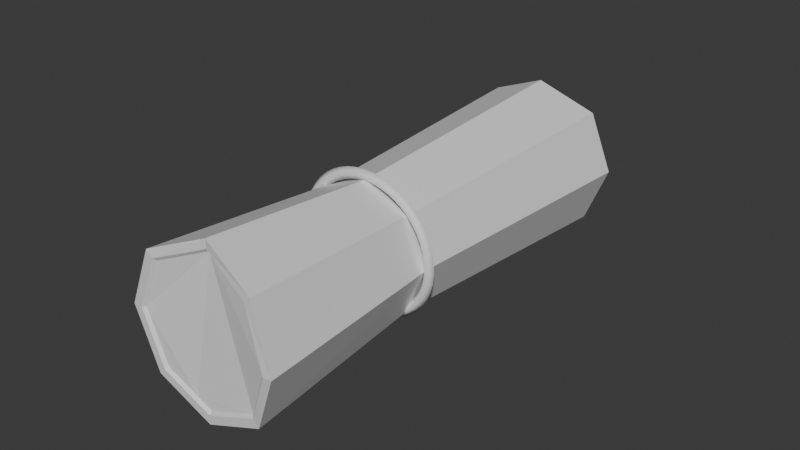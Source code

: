 # Source: scroll.blend  (saved by Blender 4.0.36; exported with 4.5.12 LTS)
import bpy
from mathutils import Matrix  # noqa: F401  (used for matrix-valued properties, if any)

bpy.ops.wm.read_factory_settings(use_empty=True)
scene = bpy.context.scene
scene.name = 'Scene'

# ---- collections
col_collection = bpy.data.collections.new('Collection'); scene.collection.children.link(col_collection)

# ---- materials (node trees are filled in below, after node groups)
mat_material = bpy.data.materials.new('Material')
mat_material.use_transparent_shadow = False
mat_string = bpy.data.materials.new('string')
mat_string.use_transparent_shadow = False

# ---- material node trees
mat_material.use_nodes = True; mat_material.node_tree.nodes.clear()
_N = mat_material.node_tree.nodes; _L = mat_material.node_tree.links
n0 = _N.new('ShaderNodeBsdfPrincipled'); n0.name = 'Principled BSDF'; n0.location = (10, 300)
n0.inputs[3].default_value = 1.45
n1 = _N.new('ShaderNodeOutputMaterial'); n1.name = 'Material Output'; n1.location = (300, 300)
_L.new(n0.outputs[0], n1.inputs[0])
n1.is_active_output = True
mat_string.use_nodes = True; mat_string.node_tree.nodes.clear()
_N = mat_string.node_tree.nodes; _L = mat_string.node_tree.links
n0 = _N.new('ShaderNodeBsdfPrincipled'); n0.name = 'Principled BSDF'; n0.location = (10, 300)
n0.inputs[3].default_value = 1.45
n1 = _N.new('ShaderNodeOutputMaterial'); n1.name = 'Material Output'; n1.location = (300, 300)
_L.new(n0.outputs[0], n1.inputs[0])
n1.is_active_output = True

# ---- world
world_world = bpy.data.worlds.new('World'); scene.world = world_world
world_world.use_nodes = True; world_world.node_tree.nodes.clear()
_N = world_world.node_tree.nodes; _L = world_world.node_tree.links
n0 = _N.new('ShaderNodeOutputWorld'); n0.name = 'World Output'; n0.location = (300, 300)
n1 = _N.new('ShaderNodeBackground'); n1.name = 'Background'; n1.location = (10, 300)
n1.inputs[0].default_value = (0.05088, 0.05088, 0.05088, 1.0)
_L.new(n1.outputs[0], n0.inputs[0])
n0.is_active_output = True
world_world.color = (0.05088, 0.05088, 0.05088)
world_world.use_sun_shadow = False
world_world.sun_shadow_jitter_overblur = 0.0

# ---- meshes
me_cylinder = bpy.data.meshes.new('Cylinder')
me_cylinder.from_pydata([(0.1124, 0.2112, 0.09435), (0.1124, -0.3392, 0.08945), (0.1792, 0.222, 0.06672), (0.1757, -0.3535, 0.06325), (0.2068, 0.222, 9.705e-09), (0.2019, -0.3612, -1.579e-08), (0.1792, 0.222, -0.06672), (0.1757, -0.3535, -0.06325), (0.1124, 0.222, -0.09435), (0.1124, -0.3535, -0.08945), (0.04573, 0.222, -0.06672), (0.04919, -0.3535, -0.06325), (0.01809, 0.2356, 1.03e-08), (0.02299, -0.3535, -1.545e-08), (0.04573, 0.222, 0.06672), (0.04919, -0.3535, 0.06325), (0.1124, -0.1163, 0.08114), (0.1698, -0.1163, 0.05737), (0.1936, -0.1163, -5.082e-09), (0.1698, -0.1163, -0.05737), (0.1124, -0.1163, -0.08114), (0.05508, -0.1163, -0.05737), (0.03131, -0.1163, -5.082e-09), (0.05508, -0.1163, 0.05737), (0.09168, -0.3535, -0.08085), (0.08681, -0.332, -0.08804), (0.1834, -0.3535, 0.07099), (0.1124, -0.3392, 0.1004), (0.2128, -0.3612, -1.579e-08), (0.1834, -0.3535, -0.07099), (0.1124, -0.3535, -0.1004), (0.08781, -0.3535, -0.09019), (0.01205, -0.3535, -1.545e-08), (0.04146, -0.3535, -0.07099), (0.04146, -0.3535, 0.07099), (0.173, -0.35, 0.06031), (0.1124, -0.3356, 0.08544), (0.1982, -0.3577, -0.0003664), (0.173, -0.35, -0.06104), (0.1124, -0.35, -0.08617), (0.09243, -0.35, -0.07792), (0.02655, -0.35, -0.0003664), (0.05168, -0.35, -0.06104), (0.05168, -0.35, 0.06031), (0.1124, 0.2112, 0.1004), (0.1834, 0.222, 0.07099), (0.2128, 0.222, 9.705e-09), (0.1834, 0.222, -0.07099), (0.1124, 0.222, -0.1004), (0.04146, 0.222, -0.07099), (0.01205, 0.2356, 1.03e-08), (0.04146, 0.222, 0.07099), (0.1124, 0.2042, 0.09124), (0.177, 0.215, 0.06452), (0.2037, 0.215, 9.4e-09), (0.177, 0.215, -0.06452), (0.1124, 0.215, -0.09124), (0.04793, 0.215, -0.06452), (0.02121, 0.2286, 9.992e-09), (0.04793, 0.215, 0.06452)], [], [(16, 27, 26, 17), (17, 26, 28, 18), (18, 28, 29, 19), (19, 29, 30, 20), (20, 30, 25, 31, 33, 21), (21, 33, 32, 22), (1, 15, 43, 36), (22, 32, 34, 23), (23, 34, 27, 16), (12, 14, 59, 58), (51, 23, 16, 44), (50, 22, 23, 51), (49, 21, 22, 50), (48, 20, 21, 49), (47, 19, 20, 48), (46, 18, 19, 47), (45, 17, 18, 46), (44, 16, 17, 45), (31, 25, 30), (1, 3, 26, 27), (3, 5, 28, 26), (5, 7, 29, 28), (7, 9, 30, 29), (9, 24, 31, 30), (11, 13, 32, 33), (13, 15, 34, 32), (15, 1, 27, 34), (24, 11, 33, 31), (35, 36, 43, 41, 42, 40, 39, 38, 37), (24, 9, 39, 40), (5, 3, 35, 37), (11, 24, 40, 42), (13, 11, 42, 41), (7, 5, 37, 38), (15, 13, 41, 43), (9, 7, 38, 39), (3, 1, 36, 35), (2, 0, 44, 45), (4, 2, 45, 46), (6, 4, 46, 47), (8, 6, 47, 48), (10, 8, 48, 49), (12, 10, 49, 50), (14, 12, 50, 51), (0, 14, 51, 44), (52, 53, 54, 55, 56, 57, 58, 59), (8, 10, 57, 56), (4, 6, 55, 54), (0, 2, 53, 52), (14, 0, 52, 59), (10, 12, 58, 57), (6, 8, 56, 55), (2, 4, 54, 53)])
_uv = me_cylinder.uv_layers.new(name='UVMap')
_uv.uv.foreach_set('vector', [1.0, 0.7939, 1.0, 1.0, 0.875, 1.0, 0.875, 0.7939, 0.875, 0.7939, 0.875, 1.0, 0.75, 1.0, 0.75, 0.7939, 0.75, 0.7939, 0.75, 1.0, 0.625, 1.0, 0.625, 0.7939, 0.625, 0.7939, 0.625, 1.0, 0.5, 1.0, 0.5, 0.7939, 0.5, 0.7939, 0.5, 1.0, 0.454, 0.9814, 0.4566, 1.0, 0.375, 1.0, 0.375, 0.7939, 0.375, 0.7939, 0.375, 1.0, 0.25, 1.0, 0.25, 0.7939, 0.25, 0.4638, 0.09879, 0.4012, 0.09879, 0.4012, 0.25, 0.4638, 0.25, 0.7939, 0.25, 1.0, 0.125, 1.0, 0.125, 0.7939, 0.125, 0.7939, 0.125, 1.0, 0.0, 1.0, 0.0, 0.7939, 0.5245, 0.25, 0.5905, 0.4095, 0.5905, 0.4095, 0.5245, 0.25, 0.125, 0.5, 0.125, 0.7939, 0.0, 0.7939, 0.0, 0.5, 0.25, 0.5, 0.25, 0.7939, 0.125, 0.7939, 0.125, 0.5, 0.375, 0.5, 0.375, 0.7939, 0.25, 0.7939, 0.25, 0.5, 0.5, 0.5, 0.5, 0.7939, 0.375, 0.7939, 0.375, 0.5, 0.625, 0.5, 0.625, 0.7939, 0.5, 0.7939, 0.5, 0.5, 0.75, 0.5, 0.75, 0.7939, 0.625, 0.7939, 0.625, 0.5, 0.875, 0.5, 0.875, 0.7939, 0.75, 0.7939, 0.75, 0.5, 1.0, 0.5, 1.0, 0.7939, 0.875, 0.7939, 0.875, 0.5, 0.4566, 1.0, 0.454, 0.9814, 0.5, 1.0, 0.25, 0.4638, 0.4012, 0.4012, 0.4197, 0.4197, 0.25, 0.49, 0.4012, 0.4012, 0.4638, 0.25, 0.49, 0.25, 0.4197, 0.4197, 0.4638, 0.25, 0.4012, 0.09879, 0.4197, 0.08029, 0.49, 0.25, 0.4012, 0.09879, 0.25, 0.03616, 0.25, 0.01, 0.4197, 0.08029, 0.25, 0.03616, 0.2003, 0.05673, 0.1911, 0.0344, 0.25, 0.01, 0.09879, 0.09879, 0.03616, 0.25, 0.01, 0.25, 0.08029, 0.08029, 0.03616, 0.25, 0.09879, 0.4012, 0.08029, 0.4197, 0.01, 0.25, 0.09879, 0.4012, 0.25, 0.4638, 0.25, 0.49, 0.08029, 0.4197, 0.2003, 0.05673, 0.09879, 0.09879, 0.08029, 0.08029, 0.1911, 0.0344, 0.4012, 0.4012, 0.25, 0.4638, 0.09879, 0.4012, 0.03616, 0.25, 0.09879, 0.09879, 0.2003, 0.05673, 0.25, 0.03616, 0.4012, 0.09879, 0.4638, 0.25, 0.2003, 0.05673, 0.25, 0.03616, 0.25, 0.03616, 0.2003, 0.05673, 0.4638, 0.25, 0.4012, 0.4012, 0.4012, 0.4012, 0.4638, 0.25, 0.09879, 0.09879, 0.2003, 0.05673, 0.2003, 0.05673, 0.09879, 0.09879, 0.03616, 0.25, 0.09879, 0.09879, 0.09879, 0.09879, 0.03616, 0.25, 0.4012, 0.09879, 0.4638, 0.25, 0.4638, 0.25, 0.4012, 0.09879, 0.09879, 0.4012, 0.03616, 0.25, 0.03616, 0.25, 0.09879, 0.4012, 0.25, 0.03616, 0.4012, 0.09879, 0.4012, 0.09879, 0.25, 0.03616, 0.4012, 0.4012, 0.25, 0.4638, 0.25, 0.4638, 0.4012, 0.4012, 0.9095, 0.4095, 0.75, 0.4755, 0.75, 0.49, 0.9197, 0.4197, 0.9755, 0.25, 0.9095, 0.4095, 0.9197, 0.4197, 0.99, 0.25, 0.9095, 0.09051, 0.9755, 0.25, 0.99, 0.25, 0.9197, 0.08029, 0.75, 0.02445, 0.9095, 0.09051, 0.9197, 0.08029, 0.75, 0.01, 0.5905, 0.09051, 0.75, 0.02445, 0.75, 0.01, 0.5803, 0.08029, 0.5245, 0.25, 0.5905, 0.09051, 0.5803, 0.08029, 0.51, 0.25, 0.5905, 0.4095, 0.5245, 0.25, 0.51, 0.25, 0.5803, 0.4197, 0.75, 0.4755, 0.5905, 0.4095, 0.5803, 0.4197, 0.75, 0.49, 0.75, 0.4755, 0.9095, 0.4095, 0.9755, 0.25, 0.9095, 0.09051, 0.75, 0.02445, 0.5905, 0.09051, 0.5245, 0.25, 0.5905, 0.4095, 0.75, 0.02445, 0.5905, 0.09051, 0.5905, 0.09051, 0.75, 0.02445, 0.9755, 0.25, 0.9095, 0.09051, 0.9095, 0.09051, 0.9755, 0.25, 0.75, 0.4755, 0.9095, 0.4095, 0.9095, 0.4095, 0.75, 0.4755, 0.5905, 0.4095, 0.75, 0.4755, 0.75, 0.4755, 0.5905, 0.4095, 0.5905, 0.09051, 0.5245, 0.25, 0.5245, 0.25, 0.5905, 0.09051, 0.9095, 0.09051, 0.75, 0.02445, 0.75, 0.02445, 0.9095, 0.09051, 0.9095, 0.4095, 0.9755, 0.25, 0.9755, 0.25, 0.9095, 0.4095])
me_cylinder.materials.append(mat_material)
me_cylinder.update()

# ---- curves / text
cu_beziercircle = bpy.data.curves.new('BezierCircle', 'CURVE')
cu_beziercircle.dimensions = '3D'
_sp = cu_beziercircle.splines.new('BEZIER'); _sp.bezier_points.add(3)
_sp.bezier_points.foreach_set('co', [0.02673, -0.1189, -5.195e-09, 0.1124, -0.1189, 0.08571, 0.1982, -0.1189, -5.195e-09, 0.1124, -0.1189, -0.07527])
_sp.bezier_points.foreach_set('handle_left', [0.02818, -0.1189, -0.04451, 0.06512, -0.1189, 0.08571, 0.1997, -0.1189, 0.0473, 0.157, -0.1189, -0.07527])
_sp.bezier_points.foreach_set('handle_right', [0.0252, -0.1189, 0.0473, 0.1598, -0.1189, 0.08571, 0.1967, -0.1189, -0.04451, 0.06791, -0.1189, -0.07527])
for _p, _l, _r in zip(_sp.bezier_points, ['AUTO', 'AUTO', 'AUTO', 'AUTO'], ['AUTO', 'AUTO', 'AUTO', 'AUTO']): _p.handle_left_type = _l; _p.handle_right_type = _r
_sp.bezier_points.foreach_set('radius', [0.08571, 0.08571, 0.08571, 0.08571])
_sp.order_u = 0
_sp.order_v = 0
_sp.use_cyclic_u = True
cu_beziercircle.materials.append(mat_string)
cu_beziercircle.use_path = True
cu_beziercircle.bevel_resolution = 0
cu_beziercircle.bevel_depth = 0.08
cu_beziercircle.fill_mode = 'FULL'

# ---- objects
ob_cylinder = bpy.data.objects.new('Cylinder', me_cylinder)
ob_beziercircle = bpy.data.objects.new('BezierCircle', cu_beziercircle)

# ---- transforms, parenting, visibility, modifiers, constraints
ob_cylinder.location = (0.0, 0.0, 0.0)
ob_beziercircle.location = (0.0, 0.0, 0.0)

# ---- collection membership
col_collection.objects.link(ob_cylinder)
col_collection.objects.link(ob_beziercircle)

# ---- scene / render settings (as saved in the file)
scene.frame_start = 1; scene.frame_end = 250; scene.frame_set(1)
scene.render.engine = 'BLENDER_EEVEE_NEXT'
scene.cycles.sampling_pattern = 'TABULATED_SOBOL'
bpy.context.view_layer.update()

# ---- added for rendering (the .blend has no active camera and no usable light): camera, sun
cam_auto = bpy.data.cameras.new('AutoCamera')
cam_auto.lens = 50.0
cam_auto.sensor_width = 36.0
cam_auto.clip_end = 1000.0
ob_auto_camera = bpy.data.objects.new('AutoCamera', cam_auto)
scene.collection.objects.link(ob_auto_camera)
ob_auto_camera.location = (0.819626, -0.911446, 0.570965)
ob_auto_camera.rotation_euler = (1.09748, -7.21219e-08, 0.694738)
scene.camera = ob_auto_camera
light_auto_sun = bpy.data.lights.new('AutoSun', 'SUN')
light_auto_sun.energy = 3.0
light_auto_sun.angle = 0.0523599
ob_auto_sun = bpy.data.objects.new('AutoSun', light_auto_sun)
scene.collection.objects.link(ob_auto_sun)
ob_auto_sun.rotation_euler = (0.872665, 0.174533, 0.523599)
bpy.context.view_layer.update()
